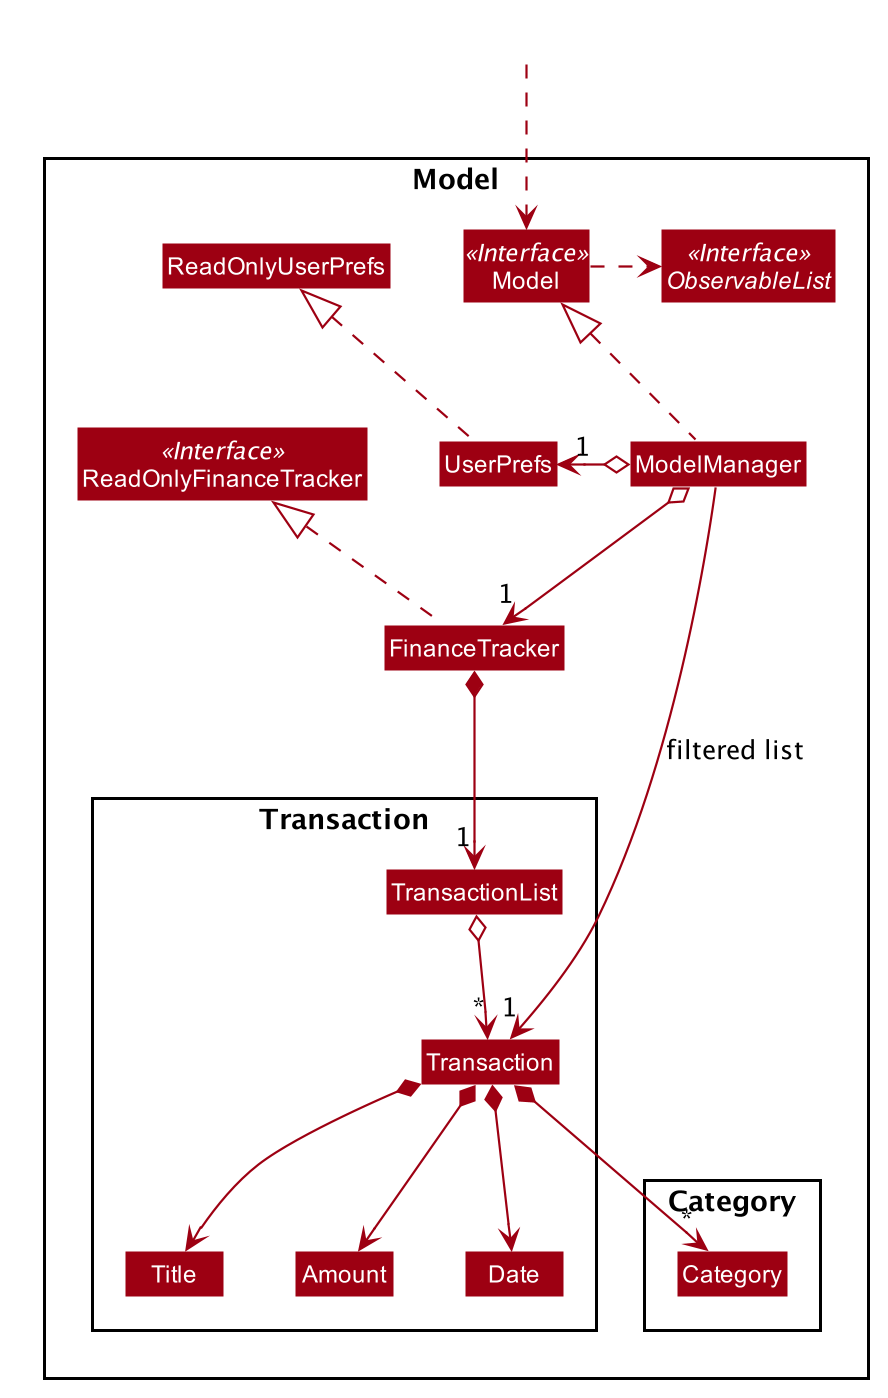

The diagram above was rendered by PlantUML. Its source (embedded in the PNG):
@startuml








skinparam BackgroundColor #FFFFFFF

skinparam Shadowing false

skinparam Class {
    FontColor #FFFFFF
    BorderThickness 1
    BorderColor #FFFFFF
    StereotypeFontColor #FFFFFF
    FontName Arial
}

skinparam Actor {
    BorderColor #000000
    Color #000000
    FontName Arial
}

skinparam Sequence {
    MessageAlign center
    BoxFontSize 15
    BoxPadding 0
    BoxFontColor #FFFFFF
    FontName Arial
}

skinparam Participant {
    FontColor #FFFFFFF
    Padding 20
}

skinparam MinClassWidth 50
skinparam ParticipantPadding 10
skinparam Shadowing false
skinparam DefaultTextAlignment center
skinparam packageStyle Rectangle

hide footbox
hide members
hide circle
skinparam arrowThickness 1.1
skinparam arrowColor #9D0012
skinparam classBackgroundColor #9D0012

Package Model <<Rectangle>>{
Interface ReadOnlyFinanceTracker <<Interface>>
Interface Model <<Interface>>
Interface ObservableList <<Interface>>
Class FinanceTracker
Class ReadOnlyFinanceTracker
Class Model
Class ModelManager
Class UserPrefs
Class ReadOnlyUserPrefs

Package Transaction {
Class Transaction
Class Amount
Class Date
Class Title
Class TransactionList
}

Package Category {
Class Category
}
}

Class HiddenOutside #FFFFFF
HiddenOutside ..> Model

FinanceTracker .up.|> ReadOnlyFinanceTracker

ModelManager .up.|> Model
Model .right.> ObservableList
ModelManager o--> "1" FinanceTracker
ModelManager o-left-> "1" UserPrefs
UserPrefs .up.|> ReadOnlyUserPrefs

FinanceTracker *--> "1" TransactionList
TransactionList o--> "*" Transaction
Transaction *--> Title
Transaction *--> Amount
Transaction *--> Date
Transaction *--> "*" Category

Title -[hidden]right-> Amount
Amount -[hidden]right-> Date

ModelManager -->"1" Transaction : filtered list
@enduml